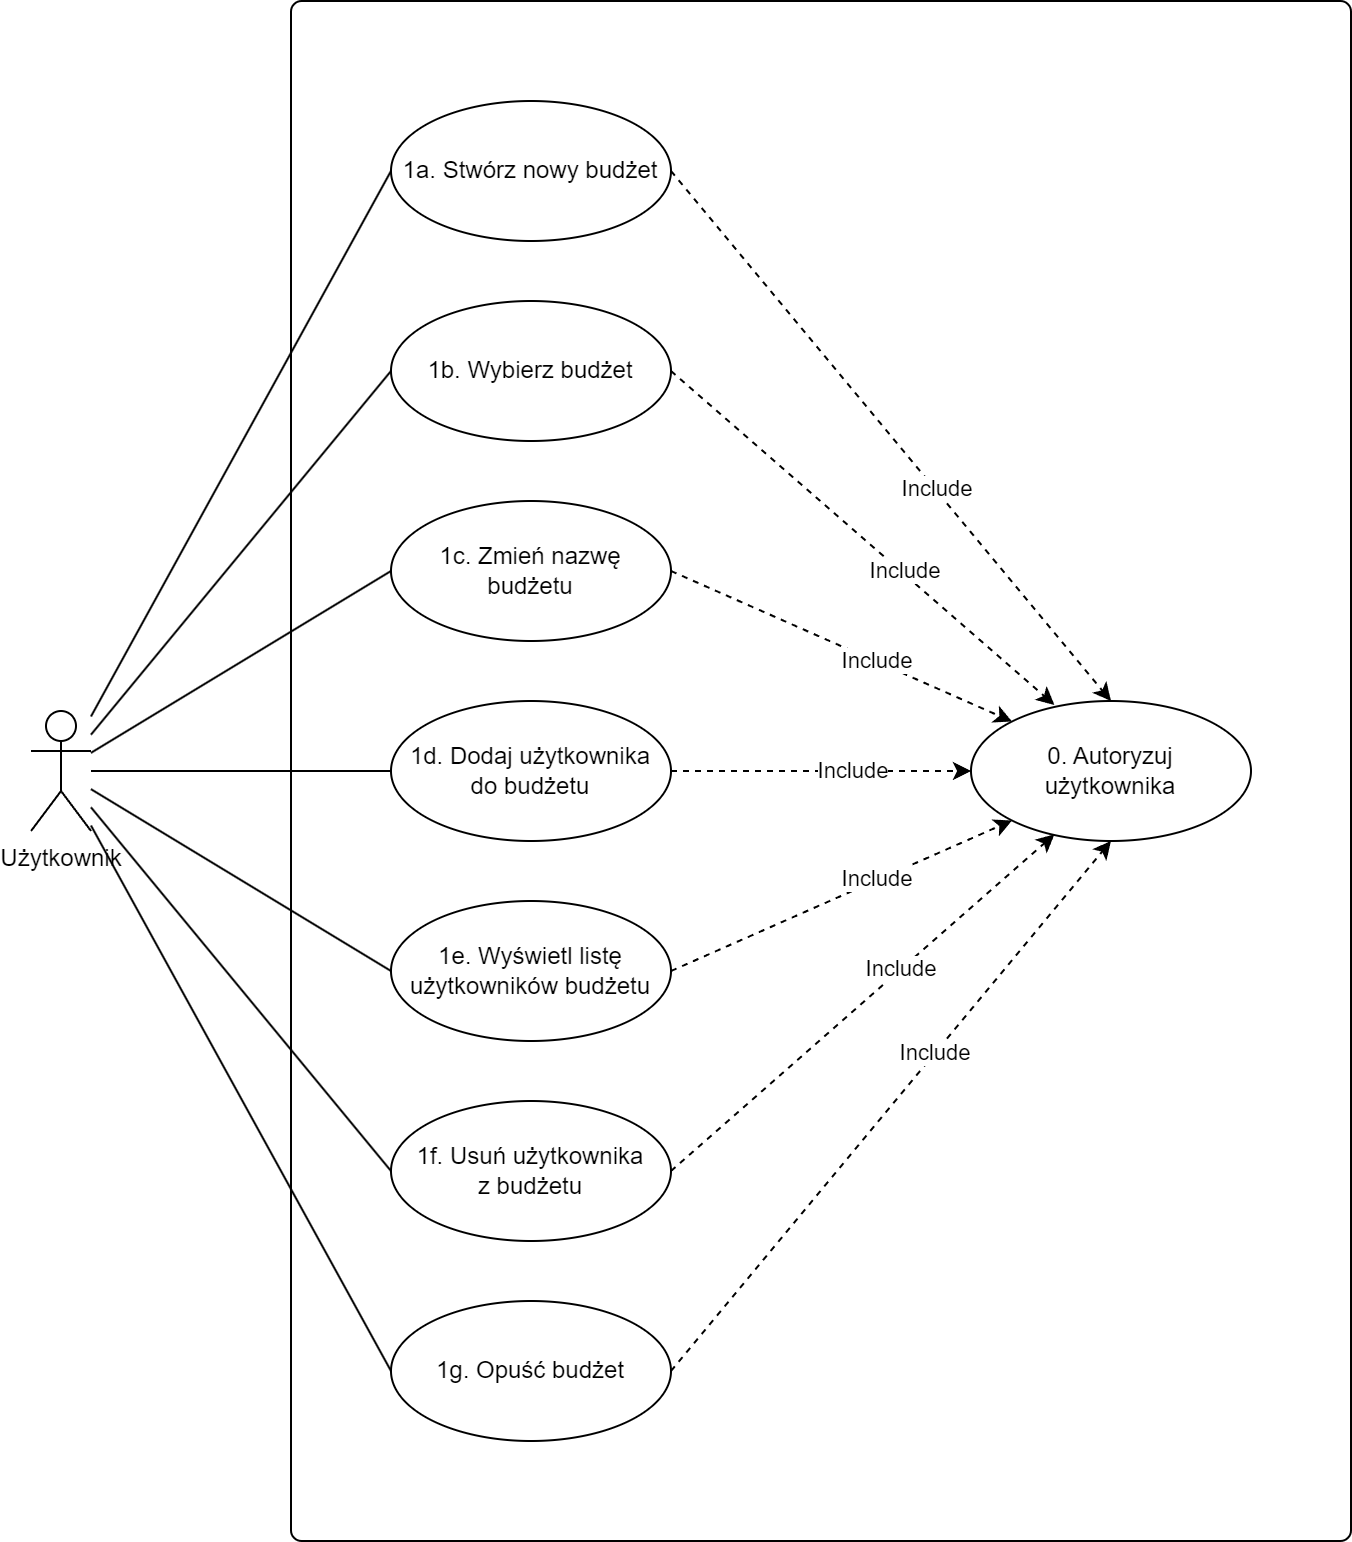

The diagram above was exported from draw.io. Its source (the exported page's mxGraphModel, read from the mxfile embedded in the PNG):
<mxGraphModel dx="1434" dy="854" grid="1" gridSize="10" guides="1" tooltips="1" connect="1" arrows="1" fold="1" page="1" pageScale="1" pageWidth="827" pageHeight="1169" math="0" shadow="0">
  <root>
    <mxCell id="0" />
    <mxCell id="1" parent="0" />
    <mxCell id="VdtQKgRVt7a-svQTfw1r-1" value="" style="rounded=1;whiteSpace=wrap;html=1;arcSize=1;shadow=0;strokeColor=default;gradientColor=none;" parent="1" vertex="1">
      <mxGeometry x="220" width="530" height="770" as="geometry" />
    </mxCell>
    <mxCell id="VdtQKgRVt7a-svQTfw1r-31" style="rounded=0;orthogonalLoop=1;jettySize=auto;html=1;entryX=0;entryY=0.5;entryDx=0;entryDy=0;endArrow=none;endFill=0;" parent="1" source="VdtQKgRVt7a-svQTfw1r-6" target="VdtQKgRVt7a-svQTfw1r-25" edge="1">
      <mxGeometry relative="1" as="geometry" />
    </mxCell>
    <mxCell id="VdtQKgRVt7a-svQTfw1r-32" style="edgeStyle=none;rounded=0;orthogonalLoop=1;jettySize=auto;html=1;entryX=0;entryY=0.5;entryDx=0;entryDy=0;endArrow=none;endFill=0;" parent="1" source="VdtQKgRVt7a-svQTfw1r-6" target="VdtQKgRVt7a-svQTfw1r-26" edge="1">
      <mxGeometry relative="1" as="geometry" />
    </mxCell>
    <mxCell id="VdtQKgRVt7a-svQTfw1r-33" style="edgeStyle=none;rounded=0;orthogonalLoop=1;jettySize=auto;html=1;entryX=0;entryY=0.5;entryDx=0;entryDy=0;endArrow=none;endFill=0;" parent="1" source="VdtQKgRVt7a-svQTfw1r-6" target="VdtQKgRVt7a-svQTfw1r-27" edge="1">
      <mxGeometry relative="1" as="geometry" />
    </mxCell>
    <mxCell id="VdtQKgRVt7a-svQTfw1r-34" style="edgeStyle=none;rounded=0;orthogonalLoop=1;jettySize=auto;html=1;entryX=0;entryY=0.5;entryDx=0;entryDy=0;endArrow=none;endFill=0;" parent="1" source="VdtQKgRVt7a-svQTfw1r-6" target="VdtQKgRVt7a-svQTfw1r-28" edge="1">
      <mxGeometry relative="1" as="geometry" />
    </mxCell>
    <mxCell id="VdtQKgRVt7a-svQTfw1r-35" style="edgeStyle=none;rounded=0;orthogonalLoop=1;jettySize=auto;html=1;entryX=0;entryY=0.5;entryDx=0;entryDy=0;endArrow=none;endFill=0;" parent="1" source="VdtQKgRVt7a-svQTfw1r-6" target="VdtQKgRVt7a-svQTfw1r-29" edge="1">
      <mxGeometry relative="1" as="geometry" />
    </mxCell>
    <mxCell id="VdtQKgRVt7a-svQTfw1r-36" style="edgeStyle=none;rounded=0;orthogonalLoop=1;jettySize=auto;html=1;entryX=0;entryY=0.5;entryDx=0;entryDy=0;endArrow=none;endFill=0;" parent="1" source="VdtQKgRVt7a-svQTfw1r-6" target="VdtQKgRVt7a-svQTfw1r-30" edge="1">
      <mxGeometry relative="1" as="geometry" />
    </mxCell>
    <mxCell id="s_SfdctsMKmpH5TnzJuy-4" style="rounded=0;orthogonalLoop=1;jettySize=auto;html=1;entryX=0;entryY=0.5;entryDx=0;entryDy=0;endArrow=none;endFill=0;" parent="1" source="VdtQKgRVt7a-svQTfw1r-6" target="s_SfdctsMKmpH5TnzJuy-1" edge="1">
      <mxGeometry relative="1" as="geometry" />
    </mxCell>
    <mxCell id="VdtQKgRVt7a-svQTfw1r-6" value="Użytkownik" style="shape=umlActor;verticalLabelPosition=bottom;verticalAlign=top;html=1;" parent="1" vertex="1">
      <mxGeometry x="90" y="355" width="30" height="60" as="geometry" />
    </mxCell>
    <mxCell id="VdtQKgRVt7a-svQTfw1r-9" value="0. Autoryzuj&lt;br&gt;użytkownika" style="ellipse;whiteSpace=wrap;html=1;" parent="1" vertex="1">
      <mxGeometry x="560" y="350" width="140" height="70" as="geometry" />
    </mxCell>
    <mxCell id="VdtQKgRVt7a-svQTfw1r-38" style="edgeStyle=none;rounded=0;orthogonalLoop=1;jettySize=auto;html=1;exitX=1;exitY=0.5;exitDx=0;exitDy=0;endArrow=classic;endFill=1;dashed=1;labelBorderColor=none;" parent="1" source="VdtQKgRVt7a-svQTfw1r-25" edge="1">
      <mxGeometry relative="1" as="geometry">
        <mxPoint x="630" y="350" as="targetPoint" />
      </mxGeometry>
    </mxCell>
    <mxCell id="VdtQKgRVt7a-svQTfw1r-39" value="Include" style="edgeLabel;html=1;align=center;verticalAlign=middle;resizable=0;points=[];" parent="VdtQKgRVt7a-svQTfw1r-38" vertex="1" connectable="0">
      <mxGeometry x="0.2026" y="1" relative="1" as="geometry">
        <mxPoint as="offset" />
      </mxGeometry>
    </mxCell>
    <mxCell id="VdtQKgRVt7a-svQTfw1r-25" value="1a. Stwórz nowy budżet" style="ellipse;whiteSpace=wrap;html=1;" parent="1" vertex="1">
      <mxGeometry x="270" y="50" width="140" height="70" as="geometry" />
    </mxCell>
    <mxCell id="VdtQKgRVt7a-svQTfw1r-26" value="1c. Zmień nazwę&lt;br&gt;budżetu" style="ellipse;whiteSpace=wrap;html=1;" parent="1" vertex="1">
      <mxGeometry x="270" y="250" width="140" height="70" as="geometry" />
    </mxCell>
    <mxCell id="VdtQKgRVt7a-svQTfw1r-27" value="1d. Dodaj użytkownika&lt;br&gt;do budżetu" style="ellipse;whiteSpace=wrap;html=1;" parent="1" vertex="1">
      <mxGeometry x="270" y="350" width="140" height="70" as="geometry" />
    </mxCell>
    <mxCell id="VdtQKgRVt7a-svQTfw1r-28" value="1e. Wyświetl listę użytkowników budżetu" style="ellipse;whiteSpace=wrap;html=1;" parent="1" vertex="1">
      <mxGeometry x="270" y="450" width="140" height="70" as="geometry" />
    </mxCell>
    <mxCell id="VdtQKgRVt7a-svQTfw1r-29" value="1f. Usuń użytkownika&lt;br&gt;z budżetu" style="ellipse;whiteSpace=wrap;html=1;" parent="1" vertex="1">
      <mxGeometry x="270" y="550" width="140" height="70" as="geometry" />
    </mxCell>
    <mxCell id="VdtQKgRVt7a-svQTfw1r-30" value="1g. Opuść budżet" style="ellipse;whiteSpace=wrap;html=1;" parent="1" vertex="1">
      <mxGeometry x="270" y="650" width="140" height="70" as="geometry" />
    </mxCell>
    <mxCell id="VdtQKgRVt7a-svQTfw1r-42" style="edgeStyle=none;rounded=0;orthogonalLoop=1;jettySize=auto;html=1;exitX=1;exitY=0.5;exitDx=0;exitDy=0;entryX=0;entryY=0;entryDx=0;entryDy=0;endArrow=classic;endFill=1;dashed=1;labelBorderColor=none;" parent="1" source="VdtQKgRVt7a-svQTfw1r-26" target="VdtQKgRVt7a-svQTfw1r-9" edge="1">
      <mxGeometry relative="1" as="geometry">
        <mxPoint x="423.9999999999975" y="305" as="sourcePoint" />
        <mxPoint x="590.0000000000005" y="480" as="targetPoint" />
      </mxGeometry>
    </mxCell>
    <mxCell id="VdtQKgRVt7a-svQTfw1r-43" value="Include" style="edgeLabel;html=1;align=center;verticalAlign=middle;resizable=0;points=[];" parent="VdtQKgRVt7a-svQTfw1r-42" vertex="1" connectable="0">
      <mxGeometry x="0.2026" y="1" relative="1" as="geometry">
        <mxPoint as="offset" />
      </mxGeometry>
    </mxCell>
    <mxCell id="VdtQKgRVt7a-svQTfw1r-46" style="edgeStyle=none;rounded=0;orthogonalLoop=1;jettySize=auto;html=1;exitX=1;exitY=0.5;exitDx=0;exitDy=0;entryX=0;entryY=0.5;entryDx=0;entryDy=0;endArrow=classic;endFill=1;dashed=1;labelBorderColor=none;" parent="1" source="VdtQKgRVt7a-svQTfw1r-27" target="VdtQKgRVt7a-svQTfw1r-9" edge="1">
      <mxGeometry relative="1" as="geometry">
        <mxPoint x="423.9999999999975" y="345" as="sourcePoint" />
        <mxPoint x="590.0000000000005" y="450" as="targetPoint" />
      </mxGeometry>
    </mxCell>
    <mxCell id="VdtQKgRVt7a-svQTfw1r-47" value="Include" style="edgeLabel;html=1;align=center;verticalAlign=middle;resizable=0;points=[];" parent="VdtQKgRVt7a-svQTfw1r-46" vertex="1" connectable="0">
      <mxGeometry x="0.2026" y="1" relative="1" as="geometry">
        <mxPoint as="offset" />
      </mxGeometry>
    </mxCell>
    <mxCell id="VdtQKgRVt7a-svQTfw1r-48" style="edgeStyle=none;rounded=0;orthogonalLoop=1;jettySize=auto;html=1;exitX=1;exitY=0.5;exitDx=0;exitDy=0;entryX=0;entryY=1;entryDx=0;entryDy=0;endArrow=classic;endFill=1;dashed=1;labelBorderColor=none;" parent="1" source="VdtQKgRVt7a-svQTfw1r-28" target="VdtQKgRVt7a-svQTfw1r-9" edge="1">
      <mxGeometry relative="1" as="geometry">
        <mxPoint x="423.9999999999975" y="415" as="sourcePoint" />
        <mxPoint x="590.0000000000005" y="450" as="targetPoint" />
      </mxGeometry>
    </mxCell>
    <mxCell id="VdtQKgRVt7a-svQTfw1r-49" value="Include" style="edgeLabel;html=1;align=center;verticalAlign=middle;resizable=0;points=[];" parent="VdtQKgRVt7a-svQTfw1r-48" vertex="1" connectable="0">
      <mxGeometry x="0.2026" y="1" relative="1" as="geometry">
        <mxPoint as="offset" />
      </mxGeometry>
    </mxCell>
    <mxCell id="VdtQKgRVt7a-svQTfw1r-50" style="edgeStyle=none;rounded=0;orthogonalLoop=1;jettySize=auto;html=1;exitX=1;exitY=0.5;exitDx=0;exitDy=0;entryX=0.298;entryY=0.953;entryDx=0;entryDy=0;endArrow=classic;endFill=1;dashed=1;labelBorderColor=none;entryPerimeter=0;" parent="1" source="VdtQKgRVt7a-svQTfw1r-29" target="VdtQKgRVt7a-svQTfw1r-9" edge="1">
      <mxGeometry relative="1" as="geometry">
        <mxPoint x="433.9999999999975" y="425" as="sourcePoint" />
        <mxPoint x="600.0000000000005" y="460" as="targetPoint" />
      </mxGeometry>
    </mxCell>
    <mxCell id="VdtQKgRVt7a-svQTfw1r-51" value="Include" style="edgeLabel;html=1;align=center;verticalAlign=middle;resizable=0;points=[];" parent="VdtQKgRVt7a-svQTfw1r-50" vertex="1" connectable="0">
      <mxGeometry x="0.2026" y="1" relative="1" as="geometry">
        <mxPoint as="offset" />
      </mxGeometry>
    </mxCell>
    <mxCell id="VdtQKgRVt7a-svQTfw1r-52" style="edgeStyle=none;rounded=0;orthogonalLoop=1;jettySize=auto;html=1;exitX=1;exitY=0.5;exitDx=0;exitDy=0;entryX=0.5;entryY=1;entryDx=0;entryDy=0;endArrow=classic;endFill=1;dashed=1;labelBorderColor=none;" parent="1" source="VdtQKgRVt7a-svQTfw1r-30" target="VdtQKgRVt7a-svQTfw1r-9" edge="1">
      <mxGeometry relative="1" as="geometry">
        <mxPoint x="443.9999999999975" y="435" as="sourcePoint" />
        <mxPoint x="610.0000000000005" y="470" as="targetPoint" />
      </mxGeometry>
    </mxCell>
    <mxCell id="VdtQKgRVt7a-svQTfw1r-53" value="Include" style="edgeLabel;html=1;align=center;verticalAlign=middle;resizable=0;points=[];" parent="VdtQKgRVt7a-svQTfw1r-52" vertex="1" connectable="0">
      <mxGeometry x="0.2026" y="1" relative="1" as="geometry">
        <mxPoint as="offset" />
      </mxGeometry>
    </mxCell>
    <mxCell id="s_SfdctsMKmpH5TnzJuy-1" value="1b. Wybierz budżet" style="ellipse;whiteSpace=wrap;html=1;" parent="1" vertex="1">
      <mxGeometry x="270" y="150" width="140" height="70" as="geometry" />
    </mxCell>
    <mxCell id="s_SfdctsMKmpH5TnzJuy-2" style="edgeStyle=none;rounded=0;orthogonalLoop=1;jettySize=auto;html=1;exitX=1;exitY=0.5;exitDx=0;exitDy=0;entryX=0.298;entryY=0.028;entryDx=0;entryDy=0;endArrow=classic;endFill=1;dashed=1;labelBorderColor=none;entryPerimeter=0;" parent="1" source="s_SfdctsMKmpH5TnzJuy-1" target="VdtQKgRVt7a-svQTfw1r-9" edge="1">
      <mxGeometry relative="1" as="geometry">
        <mxPoint x="420" y="95" as="sourcePoint" />
        <mxPoint x="640.0000000000002" y="410" as="targetPoint" />
      </mxGeometry>
    </mxCell>
    <mxCell id="s_SfdctsMKmpH5TnzJuy-3" value="Include" style="edgeLabel;html=1;align=center;verticalAlign=middle;resizable=0;points=[];" parent="s_SfdctsMKmpH5TnzJuy-2" vertex="1" connectable="0">
      <mxGeometry x="0.2026" y="1" relative="1" as="geometry">
        <mxPoint as="offset" />
      </mxGeometry>
    </mxCell>
  </root>
</mxGraphModel>